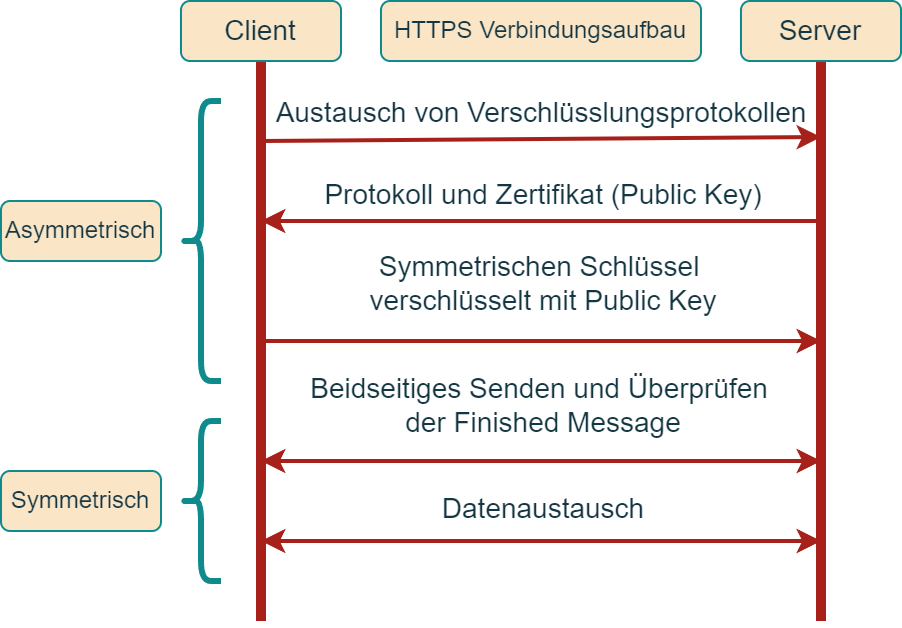

The diagram above was exported from draw.io. Its source (the exported page's mxGraphModel, read from the mxfile embedded in the PNG):
<mxGraphModel dx="523" dy="907" grid="1" gridSize="10" guides="1" tooltips="1" connect="1" arrows="1" fold="1" page="1" pageScale="1" pageWidth="850" pageHeight="1100" math="0" shadow="0">
  <root>
    <mxCell id="0" />
    <mxCell id="1" parent="0" />
    <mxCell id="H31WEMHLTbsXB2SsgdHi-1" value="" style="endArrow=none;html=1;rounded=0;strokeWidth=5;labelBackgroundColor=none;strokeColor=#A8201A;fontColor=default;" parent="1" edge="1">
      <mxGeometry width="50" height="50" relative="1" as="geometry">
        <mxPoint x="720" y="440" as="sourcePoint" />
        <mxPoint x="720" y="160" as="targetPoint" />
      </mxGeometry>
    </mxCell>
    <mxCell id="H31WEMHLTbsXB2SsgdHi-3" value="" style="endArrow=none;html=1;rounded=0;strokeWidth=5;labelBackgroundColor=none;strokeColor=#A8201A;fontColor=default;" parent="1" edge="1">
      <mxGeometry width="50" height="50" relative="1" as="geometry">
        <mxPoint x="440" y="440" as="sourcePoint" />
        <mxPoint x="440" y="160" as="targetPoint" />
      </mxGeometry>
    </mxCell>
    <mxCell id="H31WEMHLTbsXB2SsgdHi-4" value="&lt;font style=&quot;font-size: 14px;&quot;&gt;Client&lt;/font&gt;" style="rounded=1;whiteSpace=wrap;html=1;labelBackgroundColor=none;fillColor=#FAE5C7;strokeColor=#0F8B8D;fontColor=#143642;" parent="1" vertex="1">
      <mxGeometry x="400" y="130" width="80" height="30" as="geometry" />
    </mxCell>
    <mxCell id="H31WEMHLTbsXB2SsgdHi-5" value="" style="endArrow=classic;html=1;rounded=0;strokeWidth=2;labelBackgroundColor=none;strokeColor=#A8201A;fontColor=default;" parent="1" edge="1">
      <mxGeometry width="50" height="50" relative="1" as="geometry">
        <mxPoint x="440" y="200" as="sourcePoint" />
        <mxPoint x="720" y="198" as="targetPoint" />
      </mxGeometry>
    </mxCell>
    <mxCell id="H31WEMHLTbsXB2SsgdHi-6" value="&lt;font style=&quot;font-size: 14px;&quot;&gt;Austausch von Verschlüsslungsprotokollen&lt;/font&gt;" style="edgeLabel;html=1;align=center;verticalAlign=middle;resizable=0;points=[];labelBackgroundColor=none;fontColor=#143642;" parent="H31WEMHLTbsXB2SsgdHi-5" vertex="1" connectable="0">
      <mxGeometry relative="1" as="geometry">
        <mxPoint y="-14" as="offset" />
      </mxGeometry>
    </mxCell>
    <mxCell id="H31WEMHLTbsXB2SsgdHi-7" value="" style="endArrow=classic;html=1;rounded=0;strokeWidth=2;labelBackgroundColor=none;strokeColor=#A8201A;fontColor=default;" parent="1" edge="1">
      <mxGeometry width="50" height="50" relative="1" as="geometry">
        <mxPoint x="720" y="240" as="sourcePoint" />
        <mxPoint x="440" y="240" as="targetPoint" />
      </mxGeometry>
    </mxCell>
    <mxCell id="H31WEMHLTbsXB2SsgdHi-8" value="&lt;font style=&quot;font-size: 14px;&quot;&gt;Protokoll und Zertifikat (Public Key)&lt;br&gt;&lt;/font&gt;" style="edgeLabel;html=1;align=center;verticalAlign=middle;resizable=0;points=[];labelBackgroundColor=none;fontColor=#143642;" parent="H31WEMHLTbsXB2SsgdHi-7" vertex="1" connectable="0">
      <mxGeometry relative="1" as="geometry">
        <mxPoint y="-14" as="offset" />
      </mxGeometry>
    </mxCell>
    <mxCell id="H31WEMHLTbsXB2SsgdHi-11" value="" style="endArrow=classic;html=1;rounded=0;strokeWidth=2;labelBackgroundColor=none;strokeColor=#A8201A;fontColor=default;" parent="1" edge="1">
      <mxGeometry width="50" height="50" relative="1" as="geometry">
        <mxPoint x="440" y="300" as="sourcePoint" />
        <mxPoint x="720" y="300" as="targetPoint" />
      </mxGeometry>
    </mxCell>
    <mxCell id="H31WEMHLTbsXB2SsgdHi-12" value="&lt;div&gt;&lt;font style=&quot;font-size: 14px;&quot;&gt;Symmetrischen Schlüssel&amp;nbsp;&lt;/font&gt;&lt;/div&gt;&lt;div&gt;&lt;font style=&quot;font-size: 14px;&quot;&gt;verschlüsselt mit Public Key&lt;/font&gt;&lt;/div&gt;" style="edgeLabel;html=1;align=center;verticalAlign=middle;resizable=0;points=[];labelBackgroundColor=none;fontColor=#143642;" parent="H31WEMHLTbsXB2SsgdHi-11" vertex="1" connectable="0">
      <mxGeometry relative="1" as="geometry">
        <mxPoint y="-30" as="offset" />
      </mxGeometry>
    </mxCell>
    <mxCell id="H31WEMHLTbsXB2SsgdHi-15" value="" style="endArrow=classic;html=1;rounded=0;strokeWidth=2;startArrow=classic;startFill=1;labelBackgroundColor=none;strokeColor=#A8201A;fontColor=default;" parent="1" edge="1">
      <mxGeometry width="50" height="50" relative="1" as="geometry">
        <mxPoint x="720" y="360" as="sourcePoint" />
        <mxPoint x="440" y="360" as="targetPoint" />
      </mxGeometry>
    </mxCell>
    <mxCell id="H31WEMHLTbsXB2SsgdHi-16" value="&lt;div&gt;&lt;font style=&quot;font-size: 14px;&quot;&gt;Beidseitiges Senden und Überprüfen&amp;nbsp;&lt;/font&gt;&lt;/div&gt;&lt;div&gt;&lt;font style=&quot;font-size: 14px;&quot;&gt;der Finished Message&lt;/font&gt;&lt;/div&gt;" style="edgeLabel;html=1;align=center;verticalAlign=middle;resizable=0;points=[];labelBackgroundColor=none;fontColor=#143642;" parent="H31WEMHLTbsXB2SsgdHi-15" vertex="1" connectable="0">
      <mxGeometry relative="1" as="geometry">
        <mxPoint y="-29" as="offset" />
      </mxGeometry>
    </mxCell>
    <mxCell id="H31WEMHLTbsXB2SsgdHi-17" value="" style="endArrow=classic;html=1;rounded=0;strokeWidth=2;startArrow=classic;startFill=1;labelBackgroundColor=none;strokeColor=#A8201A;fontColor=default;" parent="1" edge="1">
      <mxGeometry width="50" height="50" relative="1" as="geometry">
        <mxPoint x="720" y="400" as="sourcePoint" />
        <mxPoint x="440" y="400" as="targetPoint" />
      </mxGeometry>
    </mxCell>
    <mxCell id="H31WEMHLTbsXB2SsgdHi-18" value="&lt;font style=&quot;font-size: 14px;&quot;&gt;Datenaustausch&lt;/font&gt;" style="edgeLabel;html=1;align=center;verticalAlign=middle;resizable=0;points=[];labelBackgroundColor=none;fontColor=#143642;" parent="H31WEMHLTbsXB2SsgdHi-17" vertex="1" connectable="0">
      <mxGeometry relative="1" as="geometry">
        <mxPoint y="-17" as="offset" />
      </mxGeometry>
    </mxCell>
    <mxCell id="H31WEMHLTbsXB2SsgdHi-19" value="&lt;font style=&quot;font-size: 14px;&quot;&gt;Server&lt;/font&gt;" style="rounded=1;whiteSpace=wrap;html=1;labelBackgroundColor=none;fillColor=#FAE5C7;strokeColor=#0F8B8D;fontColor=#143642;" parent="1" vertex="1">
      <mxGeometry x="680" y="130" width="80" height="30" as="geometry" />
    </mxCell>
    <mxCell id="H31WEMHLTbsXB2SsgdHi-22" value="HTTPS Verbindungsaufbau" style="rounded=1;whiteSpace=wrap;html=1;labelBackgroundColor=none;fillColor=#FAE5C7;strokeColor=#0F8B8D;fontColor=#143642;" parent="1" vertex="1">
      <mxGeometry x="500" y="130" width="160" height="30" as="geometry" />
    </mxCell>
    <mxCell id="H31WEMHLTbsXB2SsgdHi-23" value="" style="shape=curlyBracket;whiteSpace=wrap;html=1;rounded=1;labelPosition=left;verticalLabelPosition=middle;align=right;verticalAlign=middle;strokeColor=#0F8B8D;fontColor=#143642;fillColor=#FAE5C7;strokeWidth=3;" parent="1" vertex="1">
      <mxGeometry x="400" y="180" width="20" height="140" as="geometry" />
    </mxCell>
    <mxCell id="H31WEMHLTbsXB2SsgdHi-24" value="Asymmetrisch" style="rounded=1;whiteSpace=wrap;html=1;labelBackgroundColor=none;fillColor=#FAE5C7;strokeColor=#0F8B8D;fontColor=#143642;" parent="1" vertex="1">
      <mxGeometry x="310" y="230" width="80" height="30" as="geometry" />
    </mxCell>
    <mxCell id="H31WEMHLTbsXB2SsgdHi-25" value="Symmetrisch" style="rounded=1;whiteSpace=wrap;html=1;labelBackgroundColor=none;fillColor=#FAE5C7;strokeColor=#0F8B8D;fontColor=#143642;" parent="1" vertex="1">
      <mxGeometry x="310" y="365" width="80" height="30" as="geometry" />
    </mxCell>
    <mxCell id="H31WEMHLTbsXB2SsgdHi-26" value="" style="shape=curlyBracket;whiteSpace=wrap;html=1;rounded=1;labelPosition=left;verticalLabelPosition=middle;align=right;verticalAlign=middle;strokeColor=#0F8B8D;fontColor=#143642;fillColor=#FAE5C7;strokeWidth=3;" parent="1" vertex="1">
      <mxGeometry x="400" y="340" width="20" height="80" as="geometry" />
    </mxCell>
  </root>
</mxGraphModel>